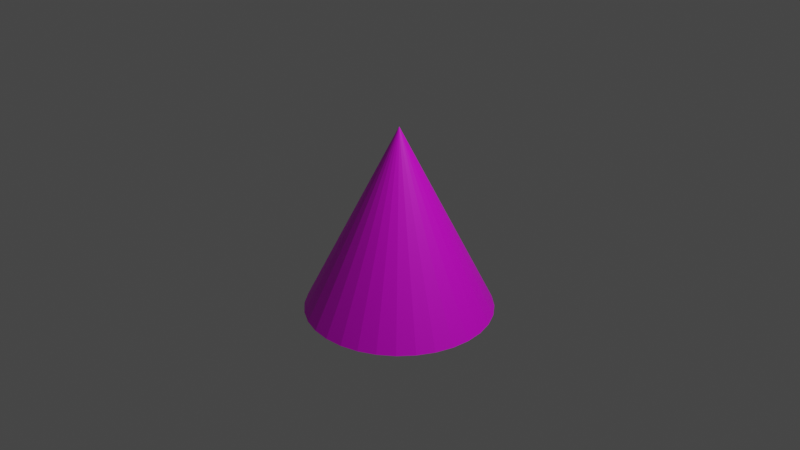 # Source: textured_cone.blend  (saved by Blender 3.2.14; exported with 4.5.12 LTS)
import bpy
from mathutils import Matrix  # noqa: F401  (used for matrix-valued properties, if any)

bpy.ops.wm.read_factory_settings(use_empty=True)
scene = bpy.context.scene
scene.name = 'Scene'

# ---- collections
col_collection = bpy.data.collections.new('Collection'); scene.collection.children.link(col_collection)

# ---- images (referenced by path relative to the original .blend; pixels are not part of the script)
import os
ASSET_DIR = os.environ.get("B2B_ASSET_DIR", "")  # directory of the original .blend (textures are referenced by path, not embedded)
HERE = os.path.dirname(os.path.abspath(__file__))  # packed textures are extracted next to this script under _unpacked/

def load_image(name, relpath, width, height, colorspace="sRGB"):
    """Load a texture the original file referenced (path relative to the .blend, or extracted next to this script)."""
    p = next((c for c in (os.path.join(HERE, relpath), os.path.join(ASSET_DIR, relpath)) if relpath and os.path.exists(c)), "")
    if p:
        img = bpy.data.images.load(p, check_existing=True)
        img.name = name
    else:  # same state as the original file: an image datablock whose file is absent (Cycles renders it pink)
        img = bpy.data.images.new(name, width, height)
        img.source = "FILE"
        img.filepath = "//" + (relpath or name)
    img.colorspace_settings.name = colorspace
    return img
img_conecolor = load_image('ConeColor', 'ConeColor.tga', 1024, 1024, 'sRGB')

# ---- materials (node trees are filled in below, after node groups)
mat_material_001 = bpy.data.materials.new('Material.001')
mat_material_001.use_transparent_shadow = False

# ---- material node trees
mat_material_001.use_nodes = True; mat_material_001.node_tree.nodes.clear()
_N = mat_material_001.node_tree.nodes; _L = mat_material_001.node_tree.links
n0 = _N.new('ShaderNodeBsdfPrincipled'); n0.name = 'Principled BSDF'; n0.location = (10, 300)
n0.distribution = 'GGX'
n0.subsurface_method = 'RANDOM_WALK_SKIN'
n0.inputs[3].default_value = 1.45
n0.inputs[27].default_value = (0.0, 0.0, 0.0, 1.0)
n0.inputs[28].default_value = 1.0
n1 = _N.new('ShaderNodeOutputMaterial'); n1.name = 'Material Output'; n1.location = (300, 300)
n2 = _N.new('ShaderNodeTexImage'); n2.name = 'Image Texture'; n2.location = (-391, 182)
n2.image = img_conecolor
_L.new(n0.outputs[0], n1.inputs[0])
_L.new(n2.outputs[0], n0.inputs[0])
n1.is_active_output = True

# ---- world
world_world = bpy.data.worlds.new('World'); scene.world = world_world
world_world.use_nodes = True; world_world.node_tree.nodes.clear()
_N = world_world.node_tree.nodes; _L = world_world.node_tree.links
n0 = _N.new('ShaderNodeOutputWorld'); n0.name = 'World Output'; n0.location = (300, 300)
n1 = _N.new('ShaderNodeBackground'); n1.name = 'Background'; n1.location = (10, 300)
n1.inputs[0].default_value = (0.05088, 0.05088, 0.05088, 1.0)
_L.new(n1.outputs[0], n0.inputs[0])
n0.is_active_output = True
world_world.color = (0.05088, 0.05088, 0.05088)
world_world.use_sun_shadow = False
world_world.sun_shadow_jitter_overblur = 0.0

# ---- cameras
cam_camera = bpy.data.cameras.new('Camera')
cam_camera.clip_end = 100.0
cam_camera.ortho_scale = 7.314

# ---- lights
light_light = bpy.data.lights.new('Light', 'POINT')
light_light.transmission_factor = 0.0
light_light.energy = 1000.0
light_light.shadow_soft_size = 0.1
light_light.shadow_maximum_resolution = 0.006
light_light.use_absolute_resolution = True

# ---- meshes
me_cone = bpy.data.meshes.new('Cone')
me_cone.from_pydata([(0.0, 1.0, -1.0), (0.1951, 0.9808, -1.0), (0.3827, 0.9239, -1.0), (0.5556, 0.8315, -1.0), (0.7071, 0.7071, -1.0), (0.8315, 0.5556, -1.0), (0.9239, 0.3827, -1.0), (0.9808, 0.1951, -1.0), (1.0, -4.371e-08, -1.0), (0.9808, -0.1951, -1.0), (0.9239, -0.3827, -1.0), (0.8315, -0.5556, -1.0), (0.7071, -0.7071, -1.0), (0.5556, -0.8315, -1.0), (0.3827, -0.9239, -1.0), (0.1951, -0.9808, -1.0), (-8.742e-08, -1.0, -1.0), (-0.1951, -0.9808, -1.0), (-0.3827, -0.9239, -1.0), (-0.5556, -0.8315, -1.0), (-0.7071, -0.7071, -1.0), (-0.8315, -0.5556, -1.0), (-0.9239, -0.3827, -1.0), (-0.9808, -0.1951, -1.0), (-1.0, 1.192e-08, -1.0), (-0.9808, 0.1951, -1.0), (-0.9239, 0.3827, -1.0), (-0.8315, 0.5556, -1.0), (-0.7071, 0.7071, -1.0), (-0.5556, 0.8315, -1.0), (-0.3827, 0.9239, -1.0), (-0.1951, 0.9808, -1.0), (0.0, 0.0, 1.0)], [], [(0, 32, 1), (1, 32, 2), (2, 32, 3), (3, 32, 4), (4, 32, 5), (5, 32, 6), (6, 32, 7), (7, 32, 8), (8, 32, 9), (9, 32, 10), (10, 32, 11), (11, 32, 12), (12, 32, 13), (13, 32, 14), (14, 32, 15), (15, 32, 16), (16, 32, 17), (17, 32, 18), (18, 32, 19), (19, 32, 20), (20, 32, 21), (21, 32, 22), (22, 32, 23), (23, 32, 24), (24, 32, 25), (25, 32, 26), (26, 32, 27), (27, 32, 28), (28, 32, 29), (29, 32, 30), (0, 1, 2, 3, 4, 5, 6, 7, 8, 9, 10, 11, 12, 13, 14, 15, 16, 17, 18, 19, 20, 21, 22, 23, 24, 25, 26, 27, 28, 29, 30, 31), (30, 32, 31), (31, 32, 0)])
_uv = me_cone.uv_layers.new(name='UVMap')
_uv.uv.foreach_set('vector', [0.2324, 0.7078, 0.2324, 0.4678, 0.2792, 0.7032, 0.2792, 0.7032, 0.2324, 0.4678, 0.3243, 0.6895, 0.3243, 0.6895, 0.2324, 0.4678, 0.3658, 0.6673, 0.3658, 0.6673, 0.2324, 0.4678, 0.4021, 0.6375, 0.4021, 0.6375, 0.2324, 0.4678, 0.432, 0.6011, 0.432, 0.6011, 0.2324, 0.4678, 0.4542, 0.5596, 0.4542, 0.5596, 0.2324, 0.4678, 0.4678, 0.5146, 0.4678, 0.5146, 0.2324, 0.4678, 0.4724, 0.4678, 0.4724, 0.4678, 0.2324, 0.4678, 0.4678, 0.421, 0.4678, 0.421, 0.2324, 0.4678, 0.4542, 0.3759, 0.4542, 0.3759, 0.2324, 0.4678, 0.432, 0.3344, 0.432, 0.3344, 0.2324, 0.4678, 0.4021, 0.2981, 0.4021, 0.2981, 0.2324, 0.4678, 0.3658, 0.2682, 0.3658, 0.2682, 0.2324, 0.4678, 0.3243, 0.246, 0.3243, 0.246, 0.2324, 0.4678, 0.2792, 0.2324, 0.2792, 0.2324, 0.2324, 0.4678, 0.2324, 0.2278, 0.2324, 0.2278, 0.2324, 0.4678, 0.1856, 0.2324, 0.1856, 0.2324, 0.2324, 0.4678, 0.1406, 0.246, 0.1406, 0.246, 0.2324, 0.4678, 0.09909, 0.2682, 0.09909, 0.2682, 0.2324, 0.4678, 0.06272, 0.2981, 0.06272, 0.2981, 0.2324, 0.4678, 0.03287, 0.3344, 0.03287, 0.3344, 0.2324, 0.4678, 0.01069, 0.3759, 0.01069, 0.3759, 0.2324, 0.4678, -0.002967, 0.421, -0.002967, 0.421, 0.2324, 0.4678, -0.007578, 0.4678, -0.007578, 0.4678, 0.2324, 0.4678, -0.002967, 0.5146, -0.002967, 0.5146, 0.2324, 0.4678, 0.01069, 0.5596, 0.01069, 0.5596, 0.2324, 0.4678, 0.03287, 0.6011, 0.03287, 0.6011, 0.2324, 0.4678, 0.06272, 0.6375, 0.06272, 0.6375, 0.2324, 0.4678, 0.09909, 0.6673, 0.09909, 0.6673, 0.2324, 0.4678, 0.1406, 0.6895, 0.7324, 0.7078, 0.7792, 0.7032, 0.8243, 0.6895, 0.8658, 0.6673, 0.9021, 0.6375, 0.932, 0.6011, 0.9542, 0.5596, 0.9678, 0.5146, 0.9724, 0.4678, 0.9678, 0.421, 0.9542, 0.3759, 0.932, 0.3344, 0.9021, 0.2981, 0.8658, 0.2682, 0.8243, 0.246, 0.7792, 0.2324, 0.7324, 0.2278, 0.6856, 0.2324, 0.6406, 0.246, 0.5991, 0.2682, 0.5627, 0.2981, 0.5329, 0.3344, 0.5107, 0.3759, 0.497, 0.421, 0.4924, 0.4678, 0.497, 0.5146, 0.5107, 0.5596, 0.5329, 0.6011, 0.5627, 0.6375, 0.5991, 0.6673, 0.6406, 0.6895, 0.6856, 0.7032, 0.1406, 0.6895, 0.2324, 0.4678, 0.1856, 0.7032, 0.1856, 0.7032, 0.2324, 0.4678, 0.2324, 0.7078])
me_cone.materials.append(mat_material_001)
me_cone.update()

# ---- objects
ob_light = bpy.data.objects.new('Light', light_light)
ob_camera = bpy.data.objects.new('Camera', cam_camera)
ob_cone = bpy.data.objects.new('Cone', me_cone)

# ---- transforms, parenting, visibility, modifiers, constraints
ob_light.location = (4.076, 1.005, 5.904)
ob_light.rotation_euler = (0.6503, 0.05522, 1.866)
ob_light.lock_rotations_4d = False
ob_light.empty_display_type = 'ARROWS'
ob_light.color = (0.0, 0.0, 0.0, 0.0)
ob_light.lineart.crease_threshold = 0.0
ob_camera.location = (7.359, -6.926, 4.958)
ob_camera.rotation_euler = (1.109, 0.0, 0.8149)
ob_camera.lock_rotations_4d = False
ob_camera.empty_display_type = 'ARROWS'
ob_camera.color = (0.0, 0.0, 0.0, 0.0)
ob_camera.display_type = 'WIRE'
ob_camera.lineart.crease_threshold = 0.0
ob_cone.location = (0.0, 0.0, 0.0)

# ---- collection membership
col_collection.objects.link(ob_light)
col_collection.objects.link(ob_camera)
col_collection.objects.link(ob_cone)

# ---- scene / render settings (as saved in the file)
scene.camera = ob_camera
scene.frame_start = 1; scene.frame_end = 250; scene.frame_set(1)
scene.render.engine = 'BLENDER_EEVEE_NEXT'
scene.cycles.sampling_pattern = 'TABULATED_SOBOL'
scene.cycles.use_light_tree = False
scene.view_settings.view_transform = 'Filmic'
bpy.context.view_layer.update()
